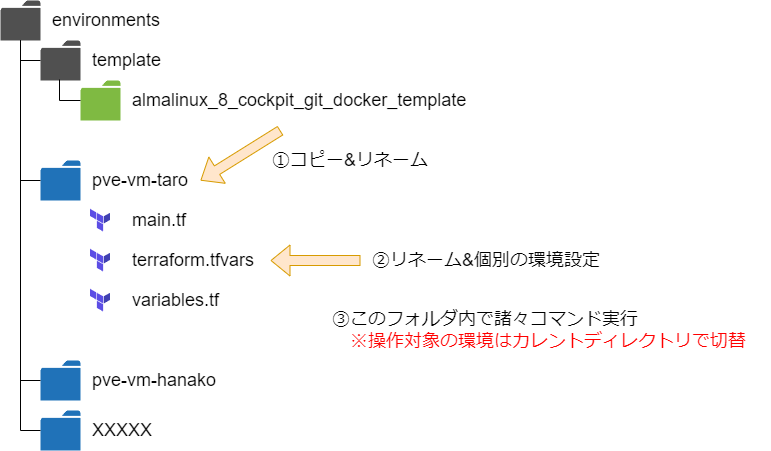

The diagram above was exported from draw.io. Its source (the exported page's mxGraphModel, read from the mxfile embedded in the PNG):
<mxGraphModel dx="710" dy="778" grid="1" gridSize="10" guides="1" tooltips="1" connect="1" arrows="1" fold="1" page="1" pageScale="1" pageWidth="1169" pageHeight="827" background="#ffffff" math="0" shadow="0">
  <root>
    <mxCell id="0" />
    <mxCell id="1" parent="0" />
    <mxCell id="18" value="" style="shape=flexArrow;endArrow=classic;html=1;rounded=0;fillColor=#ffe6cc;strokeColor=#d79b00;" parent="1" edge="1">
      <mxGeometry width="50" height="50" relative="1" as="geometry">
        <mxPoint x="320" y="170" as="sourcePoint" />
        <mxPoint x="240" y="220" as="targetPoint" />
      </mxGeometry>
    </mxCell>
    <mxCell id="9CgZF9EFE1kyV883EvPB-19" value="" style="group" parent="1" vertex="1" connectable="0">
      <mxGeometry x="120" y="240" width="170" height="40" as="geometry" />
    </mxCell>
    <mxCell id="9CgZF9EFE1kyV883EvPB-20" value="" style="shape=image;imageAspect=0;aspect=fixed;verticalLabelPosition=bottom;verticalAlign=top;image=data:image/svg+xml,(base64 omitted: 464 chars);" parent="9CgZF9EFE1kyV883EvPB-19" vertex="1">
      <mxGeometry width="40" height="40" as="geometry" />
    </mxCell>
    <mxCell id="9CgZF9EFE1kyV883EvPB-21" value="main.tf" style="text;html=1;strokeColor=none;fillColor=none;align=left;verticalAlign=middle;whiteSpace=wrap;rounded=0;fontSize=18;fontStyle=0;labelPosition=center;verticalLabelPosition=middle;" parent="9CgZF9EFE1kyV883EvPB-19" vertex="1">
      <mxGeometry x="50" width="120" height="40" as="geometry" />
    </mxCell>
    <mxCell id="9CgZF9EFE1kyV883EvPB-22" value="" style="group" parent="1" vertex="1" connectable="0">
      <mxGeometry x="40" y="40" width="170" height="40" as="geometry" />
    </mxCell>
    <mxCell id="9CgZF9EFE1kyV883EvPB-23" value="" style="sketch=0;pointerEvents=1;shadow=0;dashed=0;html=1;strokeColor=none;fillColor=#505050;labelPosition=center;verticalLabelPosition=bottom;verticalAlign=top;outlineConnect=0;align=center;shape=mxgraph.office.concepts.folder;" parent="9CgZF9EFE1kyV883EvPB-22" vertex="1">
      <mxGeometry width="40" height="40" as="geometry" />
    </mxCell>
    <mxCell id="9CgZF9EFE1kyV883EvPB-24" value="environments" style="text;html=1;strokeColor=none;fillColor=none;align=left;verticalAlign=middle;whiteSpace=wrap;rounded=0;fontSize=18;fontStyle=0;labelPosition=center;verticalLabelPosition=middle;" parent="9CgZF9EFE1kyV883EvPB-22" vertex="1">
      <mxGeometry x="50" width="120" height="40" as="geometry" />
    </mxCell>
    <mxCell id="9CgZF9EFE1kyV883EvPB-25" value="" style="group" parent="1" vertex="1" connectable="0">
      <mxGeometry x="120" y="120" width="170" height="40" as="geometry" />
    </mxCell>
    <mxCell id="9CgZF9EFE1kyV883EvPB-26" value="" style="sketch=0;pointerEvents=1;shadow=0;dashed=0;html=1;strokeColor=none;labelPosition=center;verticalLabelPosition=bottom;verticalAlign=top;outlineConnect=0;align=center;shape=mxgraph.office.concepts.folder;fillColor=#7FBA42;" parent="9CgZF9EFE1kyV883EvPB-25" vertex="1">
      <mxGeometry width="40" height="40" as="geometry" />
    </mxCell>
    <mxCell id="9CgZF9EFE1kyV883EvPB-27" value="almalinux_8_cockpit_git_docker_template" style="text;html=1;strokeColor=none;fillColor=none;align=left;verticalAlign=middle;whiteSpace=wrap;rounded=0;fontSize=18;fontStyle=0;labelPosition=center;verticalLabelPosition=middle;" parent="9CgZF9EFE1kyV883EvPB-25" vertex="1">
      <mxGeometry x="50" width="120" height="40" as="geometry" />
    </mxCell>
    <mxCell id="9CgZF9EFE1kyV883EvPB-28" value="" style="group" parent="1" vertex="1" connectable="0">
      <mxGeometry x="80" y="200" width="170" height="40" as="geometry" />
    </mxCell>
    <mxCell id="9CgZF9EFE1kyV883EvPB-29" value="" style="sketch=0;pointerEvents=1;shadow=0;dashed=0;html=1;strokeColor=none;labelPosition=center;verticalLabelPosition=bottom;verticalAlign=top;outlineConnect=0;align=center;shape=mxgraph.office.concepts.folder;fillColor=#2072B8;" parent="9CgZF9EFE1kyV883EvPB-28" vertex="1">
      <mxGeometry width="40" height="40" as="geometry" />
    </mxCell>
    <mxCell id="9CgZF9EFE1kyV883EvPB-30" value="pve-vm-taro" style="text;html=1;strokeColor=none;fillColor=none;align=left;verticalAlign=middle;whiteSpace=wrap;rounded=0;fontSize=18;fontStyle=0;labelPosition=center;verticalLabelPosition=middle;" parent="9CgZF9EFE1kyV883EvPB-28" vertex="1">
      <mxGeometry x="50" width="120" height="40" as="geometry" />
    </mxCell>
    <mxCell id="9CgZF9EFE1kyV883EvPB-31" value="" style="group" parent="1" vertex="1" connectable="0">
      <mxGeometry x="80" y="80" width="170" height="40" as="geometry" />
    </mxCell>
    <mxCell id="9CgZF9EFE1kyV883EvPB-32" value="" style="sketch=0;pointerEvents=1;shadow=0;dashed=0;html=1;strokeColor=none;fillColor=#505050;labelPosition=center;verticalLabelPosition=bottom;verticalAlign=top;outlineConnect=0;align=center;shape=mxgraph.office.concepts.folder;" parent="9CgZF9EFE1kyV883EvPB-31" vertex="1">
      <mxGeometry width="40" height="40" as="geometry" />
    </mxCell>
    <mxCell id="9CgZF9EFE1kyV883EvPB-33" value="template" style="text;html=1;strokeColor=none;fillColor=none;align=left;verticalAlign=middle;whiteSpace=wrap;rounded=0;fontSize=18;fontStyle=0;labelPosition=center;verticalLabelPosition=middle;" parent="9CgZF9EFE1kyV883EvPB-31" vertex="1">
      <mxGeometry x="50" width="120" height="40" as="geometry" />
    </mxCell>
    <mxCell id="9CgZF9EFE1kyV883EvPB-34" value="" style="endArrow=none;html=1;rounded=0;" parent="1" source="9CgZF9EFE1kyV883EvPB-32" target="9CgZF9EFE1kyV883EvPB-23" edge="1">
      <mxGeometry width="50" height="50" relative="1" as="geometry">
        <mxPoint x="270" y="377.65625" as="sourcePoint" />
        <mxPoint x="215" y="320" as="targetPoint" />
        <Array as="points">
          <mxPoint x="60" y="100" />
        </Array>
      </mxGeometry>
    </mxCell>
    <mxCell id="9CgZF9EFE1kyV883EvPB-35" value="" style="endArrow=none;html=1;rounded=0;entryX=0.475;entryY=0.975;entryDx=0;entryDy=0;entryPerimeter=0;" parent="1" source="9CgZF9EFE1kyV883EvPB-26" target="9CgZF9EFE1kyV883EvPB-32" edge="1">
      <mxGeometry width="50" height="50" relative="1" as="geometry">
        <mxPoint x="90" y="110" as="sourcePoint" />
        <mxPoint x="70" y="90" as="targetPoint" />
        <Array as="points">
          <mxPoint x="99" y="140" />
        </Array>
      </mxGeometry>
    </mxCell>
    <mxCell id="9CgZF9EFE1kyV883EvPB-36" value="" style="group" parent="1" vertex="1" connectable="0">
      <mxGeometry x="80" y="400" width="220" height="40" as="geometry" />
    </mxCell>
    <mxCell id="9CgZF9EFE1kyV883EvPB-37" value="" style="sketch=0;pointerEvents=1;shadow=0;dashed=0;html=1;strokeColor=none;labelPosition=center;verticalLabelPosition=bottom;verticalAlign=top;outlineConnect=0;align=center;shape=mxgraph.office.concepts.folder;fillColor=#2072B8;" parent="9CgZF9EFE1kyV883EvPB-36" vertex="1">
      <mxGeometry width="40" height="40" as="geometry" />
    </mxCell>
    <mxCell id="9CgZF9EFE1kyV883EvPB-38" value="pve-vm-hanako" style="text;html=1;strokeColor=none;fillColor=none;align=left;verticalAlign=middle;whiteSpace=wrap;rounded=0;fontSize=18;fontStyle=0;labelPosition=center;verticalLabelPosition=middle;" parent="9CgZF9EFE1kyV883EvPB-36" vertex="1">
      <mxGeometry x="50" width="170" height="40" as="geometry" />
    </mxCell>
    <mxCell id="9CgZF9EFE1kyV883EvPB-42" value="" style="group" parent="1" vertex="1" connectable="0">
      <mxGeometry x="120" y="280" width="170" height="40" as="geometry" />
    </mxCell>
    <mxCell id="9CgZF9EFE1kyV883EvPB-43" value="" style="shape=image;imageAspect=0;aspect=fixed;verticalLabelPosition=bottom;verticalAlign=top;image=data:image/svg+xml,(base64 omitted: 464 chars);" parent="9CgZF9EFE1kyV883EvPB-42" vertex="1">
      <mxGeometry width="40" height="40" as="geometry" />
    </mxCell>
    <mxCell id="9CgZF9EFE1kyV883EvPB-44" value="terraform.tfvars" style="text;html=1;strokeColor=none;fillColor=none;align=left;verticalAlign=middle;whiteSpace=wrap;rounded=0;fontSize=18;fontStyle=0;labelPosition=center;verticalLabelPosition=middle;" parent="9CgZF9EFE1kyV883EvPB-42" vertex="1">
      <mxGeometry x="50" width="120" height="40" as="geometry" />
    </mxCell>
    <mxCell id="9CgZF9EFE1kyV883EvPB-45" value="" style="group" parent="1" vertex="1" connectable="0">
      <mxGeometry x="120" y="320" width="170" height="40" as="geometry" />
    </mxCell>
    <mxCell id="9CgZF9EFE1kyV883EvPB-46" value="" style="shape=image;imageAspect=0;aspect=fixed;verticalLabelPosition=bottom;verticalAlign=top;image=data:image/svg+xml,(base64 omitted: 464 chars);" parent="9CgZF9EFE1kyV883EvPB-45" vertex="1">
      <mxGeometry width="40" height="40" as="geometry" />
    </mxCell>
    <mxCell id="9CgZF9EFE1kyV883EvPB-47" value="variables.tf" style="text;html=1;strokeColor=none;fillColor=none;align=left;verticalAlign=middle;whiteSpace=wrap;rounded=0;fontSize=18;fontStyle=0;labelPosition=center;verticalLabelPosition=middle;" parent="9CgZF9EFE1kyV883EvPB-45" vertex="1">
      <mxGeometry x="50" width="120" height="40" as="geometry" />
    </mxCell>
    <mxCell id="9CgZF9EFE1kyV883EvPB-48" value="①コピー&amp;amp;リネーム" style="text;html=1;strokeColor=none;fillColor=none;align=left;verticalAlign=middle;whiteSpace=wrap;rounded=0;fontSize=18;fontStyle=0;labelPosition=center;verticalLabelPosition=middle;" parent="1" vertex="1">
      <mxGeometry x="310" y="180" width="190" height="40" as="geometry" />
    </mxCell>
    <mxCell id="9CgZF9EFE1kyV883EvPB-49" value="" style="group" parent="1" vertex="1" connectable="0">
      <mxGeometry x="80" y="450" width="220" height="40" as="geometry" />
    </mxCell>
    <mxCell id="9CgZF9EFE1kyV883EvPB-50" value="" style="sketch=0;pointerEvents=1;shadow=0;dashed=0;html=1;strokeColor=none;labelPosition=center;verticalLabelPosition=bottom;verticalAlign=top;outlineConnect=0;align=center;shape=mxgraph.office.concepts.folder;fillColor=#2072B8;" parent="9CgZF9EFE1kyV883EvPB-49" vertex="1">
      <mxGeometry width="40" height="40" as="geometry" />
    </mxCell>
    <mxCell id="9CgZF9EFE1kyV883EvPB-51" value="XXXXX" style="text;html=1;strokeColor=none;fillColor=none;align=left;verticalAlign=middle;whiteSpace=wrap;rounded=0;fontSize=18;fontStyle=0;labelPosition=center;verticalLabelPosition=middle;" parent="9CgZF9EFE1kyV883EvPB-49" vertex="1">
      <mxGeometry x="50" width="170" height="40" as="geometry" />
    </mxCell>
    <mxCell id="9CgZF9EFE1kyV883EvPB-52" value="" style="shape=flexArrow;endArrow=classic;html=1;rounded=0;fillColor=#ffe6cc;strokeColor=#d79b00;" parent="1" edge="1">
      <mxGeometry width="50" height="50" relative="1" as="geometry">
        <mxPoint x="400" y="300" as="sourcePoint" />
        <mxPoint x="310" y="300" as="targetPoint" />
      </mxGeometry>
    </mxCell>
    <mxCell id="9CgZF9EFE1kyV883EvPB-53" value="②リネーム&amp;amp;個別の環境設定" style="text;html=1;strokeColor=none;fillColor=none;align=left;verticalAlign=middle;whiteSpace=wrap;rounded=0;fontSize=18;fontStyle=0;labelPosition=center;verticalLabelPosition=middle;" parent="1" vertex="1">
      <mxGeometry x="410" y="280" width="250" height="40" as="geometry" />
    </mxCell>
    <mxCell id="9CgZF9EFE1kyV883EvPB-55" value="③このフォルダ内で諸々コマンド実行&lt;br&gt;　&lt;font color=&quot;#ff0000&quot;&gt;※操作対象の環境はカレントディレクトリで切替&lt;/font&gt;" style="text;html=1;strokeColor=none;fillColor=none;align=left;verticalAlign=middle;whiteSpace=wrap;rounded=0;fontSize=18;fontStyle=0;labelPosition=center;verticalLabelPosition=middle;" parent="1" vertex="1">
      <mxGeometry x="370" y="350" width="440" height="40" as="geometry" />
    </mxCell>
    <mxCell id="9CgZF9EFE1kyV883EvPB-56" value="" style="endArrow=none;html=1;rounded=0;" parent="1" source="9CgZF9EFE1kyV883EvPB-29" target="9CgZF9EFE1kyV883EvPB-23" edge="1">
      <mxGeometry width="50" height="50" relative="1" as="geometry">
        <mxPoint x="90" y="110" as="sourcePoint" />
        <mxPoint x="70" y="90" as="targetPoint" />
        <Array as="points">
          <mxPoint x="60" y="220" />
        </Array>
      </mxGeometry>
    </mxCell>
    <mxCell id="9CgZF9EFE1kyV883EvPB-57" value="" style="endArrow=none;html=1;rounded=0;" parent="1" source="9CgZF9EFE1kyV883EvPB-37" target="9CgZF9EFE1kyV883EvPB-23" edge="1">
      <mxGeometry width="50" height="50" relative="1" as="geometry">
        <mxPoint x="70" y="370" as="sourcePoint" />
        <mxPoint x="50" y="230" as="targetPoint" />
        <Array as="points">
          <mxPoint x="60" y="420" />
        </Array>
      </mxGeometry>
    </mxCell>
    <mxCell id="9CgZF9EFE1kyV883EvPB-58" value="" style="endArrow=none;html=1;rounded=0;" parent="1" source="9CgZF9EFE1kyV883EvPB-50" target="9CgZF9EFE1kyV883EvPB-23" edge="1">
      <mxGeometry width="50" height="50" relative="1" as="geometry">
        <mxPoint x="90" y="430" as="sourcePoint" />
        <mxPoint x="70" y="90" as="targetPoint" />
        <Array as="points">
          <mxPoint x="60" y="470" />
        </Array>
      </mxGeometry>
    </mxCell>
  </root>
</mxGraphModel>